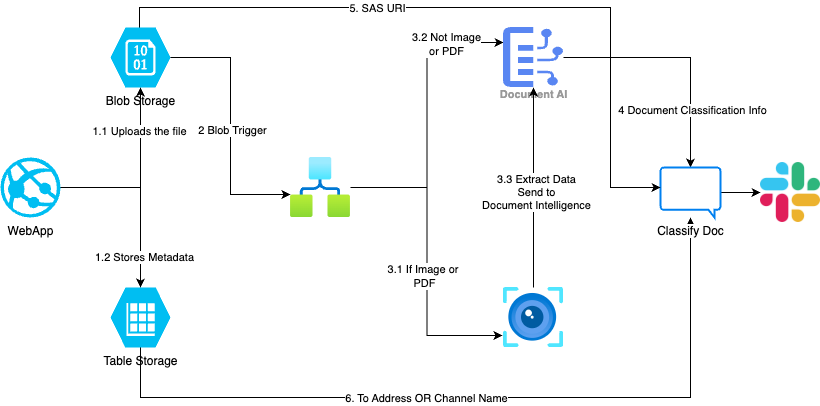

The diagram above was exported from draw.io. Its source (the exported page's mxGraphModel, read from the mxfile embedded in the PNG):
<mxGraphModel dx="1242" dy="700" grid="1" gridSize="10" guides="1" tooltips="1" connect="1" arrows="1" fold="1" page="1" pageScale="1" pageWidth="850" pageHeight="1100" math="0" shadow="0">
  <root>
    <mxCell id="0" />
    <mxCell id="1" parent="0" />
    <mxCell id="7VMGsyBf4Ibtqk9aTiyv-2" value="WebApp" style="verticalLabelPosition=bottom;html=1;verticalAlign=top;align=center;strokeColor=none;fillColor=#00BEF2;shape=mxgraph.azure.azure_website;pointerEvents=1;" parent="1" vertex="1">
      <mxGeometry x="21" y="230" width="60" height="60" as="geometry" />
    </mxCell>
    <mxCell id="7VMGsyBf4Ibtqk9aTiyv-4" value="Blob Storage" style="verticalLabelPosition=bottom;html=1;verticalAlign=top;align=center;strokeColor=none;fillColor=#00BEF2;shape=mxgraph.azure.storage_blob;" parent="1" vertex="1">
      <mxGeometry x="131" y="100" width="60" height="60" as="geometry" />
    </mxCell>
    <mxCell id="7VMGsyBf4Ibtqk9aTiyv-25" style="edgeStyle=orthogonalEdgeStyle;rounded=0;orthogonalLoop=1;jettySize=auto;html=1;exitX=0.5;exitY=1;exitDx=0;exitDy=0;exitPerimeter=0;" parent="1" source="7VMGsyBf4Ibtqk9aTiyv-5" target="7VMGsyBf4Ibtqk9aTiyv-24" edge="1">
      <mxGeometry relative="1" as="geometry">
        <Array as="points">
          <mxPoint x="161" y="470" />
          <mxPoint x="711" y="470" />
        </Array>
      </mxGeometry>
    </mxCell>
    <mxCell id="7VMGsyBf4Ibtqk9aTiyv-26" value="6. To Address OR Channel Name" style="edgeLabel;html=1;align=center;verticalAlign=middle;resizable=0;points=[];" parent="7VMGsyBf4Ibtqk9aTiyv-25" vertex="1" connectable="0">
      <mxGeometry x="-0.1413" relative="1" as="geometry">
        <mxPoint as="offset" />
      </mxGeometry>
    </mxCell>
    <mxCell id="7VMGsyBf4Ibtqk9aTiyv-5" value="Table Storage" style="verticalLabelPosition=bottom;html=1;verticalAlign=top;align=center;strokeColor=none;fillColor=#00BEF2;shape=mxgraph.azure.storage_table;" parent="1" vertex="1">
      <mxGeometry x="131" y="360" width="60" height="60" as="geometry" />
    </mxCell>
    <mxCell id="7VMGsyBf4Ibtqk9aTiyv-20" style="edgeStyle=orthogonalEdgeStyle;rounded=0;orthogonalLoop=1;jettySize=auto;html=1;entryX=0;entryY=0.25;entryDx=0;entryDy=0;" parent="1" source="7VMGsyBf4Ibtqk9aTiyv-6" target="7VMGsyBf4Ibtqk9aTiyv-7" edge="1">
      <mxGeometry relative="1" as="geometry" />
    </mxCell>
    <mxCell id="7VMGsyBf4Ibtqk9aTiyv-21" value="3.2 Not Image&lt;br&gt;or PDF" style="edgeLabel;html=1;align=center;verticalAlign=middle;resizable=0;points=[];" parent="7VMGsyBf4Ibtqk9aTiyv-20" vertex="1" connectable="0">
      <mxGeometry x="0.6098" y="-1" relative="1" as="geometry">
        <mxPoint as="offset" />
      </mxGeometry>
    </mxCell>
    <mxCell id="7VMGsyBf4Ibtqk9aTiyv-6" value="" style="image;aspect=fixed;html=1;points=[];align=center;fontSize=12;image=img/lib/azure2/internet_of_things/Logic_Apps.svg;" parent="1" vertex="1">
      <mxGeometry x="311" y="230" width="60" height="60" as="geometry" />
    </mxCell>
    <mxCell id="7VMGsyBf4Ibtqk9aTiyv-27" style="edgeStyle=orthogonalEdgeStyle;rounded=0;orthogonalLoop=1;jettySize=auto;html=1;" parent="1" source="7VMGsyBf4Ibtqk9aTiyv-7" target="7VMGsyBf4Ibtqk9aTiyv-24" edge="1">
      <mxGeometry relative="1" as="geometry" />
    </mxCell>
    <mxCell id="7VMGsyBf4Ibtqk9aTiyv-28" value="4 Document Classification Info" style="edgeLabel;html=1;align=center;verticalAlign=middle;resizable=0;points=[];" parent="7VMGsyBf4Ibtqk9aTiyv-27" vertex="1" connectable="0">
      <mxGeometry x="0.5105" y="1" relative="1" as="geometry">
        <mxPoint as="offset" />
      </mxGeometry>
    </mxCell>
    <mxCell id="7VMGsyBf4Ibtqk9aTiyv-7" value="Document AI" style="sketch=0;html=1;verticalAlign=top;labelPosition=center;verticalLabelPosition=bottom;align=center;spacingTop=-6;fontSize=11;fontStyle=1;fontColor=#999999;shape=image;aspect=fixed;imageAspect=0;image=data:image/svg+xml,(base64 omitted: 3096 chars);" parent="1" vertex="1">
      <mxGeometry x="524" y="100" width="60" height="60" as="geometry" />
    </mxCell>
    <mxCell id="7VMGsyBf4Ibtqk9aTiyv-18" style="edgeStyle=orthogonalEdgeStyle;rounded=0;orthogonalLoop=1;jettySize=auto;html=1;" parent="1" source="7VMGsyBf4Ibtqk9aTiyv-8" target="7VMGsyBf4Ibtqk9aTiyv-7" edge="1">
      <mxGeometry relative="1" as="geometry" />
    </mxCell>
    <mxCell id="7VMGsyBf4Ibtqk9aTiyv-19" value="3.3 Extract Data&lt;br&gt;Send to &lt;br&gt;Document Intelligence" style="edgeLabel;html=1;align=center;verticalAlign=middle;resizable=0;points=[];" parent="7VMGsyBf4Ibtqk9aTiyv-18" vertex="1" connectable="0">
      <mxGeometry x="-0.04" y="-2" relative="1" as="geometry">
        <mxPoint as="offset" />
      </mxGeometry>
    </mxCell>
    <mxCell id="7VMGsyBf4Ibtqk9aTiyv-8" value="" style="image;aspect=fixed;html=1;points=[];align=center;fontSize=12;image=img/lib/azure2/ai_machine_learning/Computer_Vision.svg;" parent="1" vertex="1">
      <mxGeometry x="524" y="360" width="60" height="60" as="geometry" />
    </mxCell>
    <mxCell id="7VMGsyBf4Ibtqk9aTiyv-9" value="" style="shape=image;html=1;verticalAlign=top;verticalLabelPosition=bottom;labelBackgroundColor=#ffffff;imageAspect=0;aspect=fixed;image=https://cdn2.iconfinder.com/data/icons/social-media-2285/512/1_Slack_colored_svg-128.png" parent="1" vertex="1">
      <mxGeometry x="781" y="235" width="60" height="60" as="geometry" />
    </mxCell>
    <mxCell id="7VMGsyBf4Ibtqk9aTiyv-10" style="edgeStyle=orthogonalEdgeStyle;rounded=0;orthogonalLoop=1;jettySize=auto;html=1;entryX=0.5;entryY=1;entryDx=0;entryDy=0;entryPerimeter=0;" parent="1" source="7VMGsyBf4Ibtqk9aTiyv-2" target="7VMGsyBf4Ibtqk9aTiyv-4" edge="1">
      <mxGeometry relative="1" as="geometry" />
    </mxCell>
    <mxCell id="7VMGsyBf4Ibtqk9aTiyv-12" value="1.1 Uploads the file" style="edgeLabel;html=1;align=center;verticalAlign=middle;resizable=0;points=[];" parent="7VMGsyBf4Ibtqk9aTiyv-10" vertex="1" connectable="0">
      <mxGeometry x="0.5217" y="2" relative="1" as="geometry">
        <mxPoint as="offset" />
      </mxGeometry>
    </mxCell>
    <mxCell id="7VMGsyBf4Ibtqk9aTiyv-11" style="edgeStyle=orthogonalEdgeStyle;rounded=0;orthogonalLoop=1;jettySize=auto;html=1;entryX=0.5;entryY=0;entryDx=0;entryDy=0;entryPerimeter=0;" parent="1" source="7VMGsyBf4Ibtqk9aTiyv-2" target="7VMGsyBf4Ibtqk9aTiyv-5" edge="1">
      <mxGeometry relative="1" as="geometry" />
    </mxCell>
    <mxCell id="7VMGsyBf4Ibtqk9aTiyv-13" value="1.2 Stores Metadata" style="edgeLabel;html=1;align=center;verticalAlign=middle;resizable=0;points=[];" parent="7VMGsyBf4Ibtqk9aTiyv-11" vertex="1" connectable="0">
      <mxGeometry x="0.6609" y="3" relative="1" as="geometry">
        <mxPoint as="offset" />
      </mxGeometry>
    </mxCell>
    <mxCell id="7VMGsyBf4Ibtqk9aTiyv-14" style="edgeStyle=orthogonalEdgeStyle;rounded=0;orthogonalLoop=1;jettySize=auto;html=1;entryX=0;entryY=0.617;entryDx=0;entryDy=0;entryPerimeter=0;" parent="1" source="7VMGsyBf4Ibtqk9aTiyv-4" target="7VMGsyBf4Ibtqk9aTiyv-6" edge="1">
      <mxGeometry relative="1" as="geometry" />
    </mxCell>
    <mxCell id="7VMGsyBf4Ibtqk9aTiyv-15" value="2 Blob Trigger" style="edgeLabel;html=1;align=center;verticalAlign=middle;resizable=0;points=[];" parent="7VMGsyBf4Ibtqk9aTiyv-14" vertex="1" connectable="0">
      <mxGeometry x="0.0308" y="1" relative="1" as="geometry">
        <mxPoint as="offset" />
      </mxGeometry>
    </mxCell>
    <mxCell id="7VMGsyBf4Ibtqk9aTiyv-16" style="edgeStyle=orthogonalEdgeStyle;rounded=0;orthogonalLoop=1;jettySize=auto;html=1;entryX=-0.017;entryY=0.8;entryDx=0;entryDy=0;entryPerimeter=0;" parent="1" source="7VMGsyBf4Ibtqk9aTiyv-6" target="7VMGsyBf4Ibtqk9aTiyv-8" edge="1">
      <mxGeometry relative="1" as="geometry" />
    </mxCell>
    <mxCell id="7VMGsyBf4Ibtqk9aTiyv-17" value="3.1 If Image or&amp;nbsp;&lt;div&gt;PDF&lt;/div&gt;" style="edgeLabel;html=1;align=center;verticalAlign=middle;resizable=0;points=[];" parent="7VMGsyBf4Ibtqk9aTiyv-16" vertex="1" connectable="0">
      <mxGeometry x="0.1013" y="-3" relative="1" as="geometry">
        <mxPoint as="offset" />
      </mxGeometry>
    </mxCell>
    <mxCell id="7VMGsyBf4Ibtqk9aTiyv-31" style="edgeStyle=orthogonalEdgeStyle;rounded=0;orthogonalLoop=1;jettySize=auto;html=1;entryX=0;entryY=0.5;entryDx=0;entryDy=0;" parent="1" source="7VMGsyBf4Ibtqk9aTiyv-24" target="7VMGsyBf4Ibtqk9aTiyv-9" edge="1">
      <mxGeometry relative="1" as="geometry" />
    </mxCell>
    <mxCell id="7VMGsyBf4Ibtqk9aTiyv-24" value="Classify Doc" style="html=1;verticalLabelPosition=bottom;align=center;labelBackgroundColor=#ffffff;verticalAlign=top;strokeWidth=2;strokeColor=#0080F0;shadow=0;dashed=0;shape=mxgraph.ios7.icons.message;" parent="1" vertex="1">
      <mxGeometry x="681" y="240" width="60" height="50" as="geometry" />
    </mxCell>
    <mxCell id="7VMGsyBf4Ibtqk9aTiyv-29" style="edgeStyle=orthogonalEdgeStyle;rounded=0;orthogonalLoop=1;jettySize=auto;html=1;entryX=0;entryY=0.4;entryDx=0;entryDy=0;entryPerimeter=0;" parent="1" source="7VMGsyBf4Ibtqk9aTiyv-4" target="7VMGsyBf4Ibtqk9aTiyv-24" edge="1">
      <mxGeometry relative="1" as="geometry">
        <Array as="points">
          <mxPoint x="160" y="80" />
          <mxPoint x="631" y="80" />
          <mxPoint x="631" y="260" />
        </Array>
      </mxGeometry>
    </mxCell>
    <mxCell id="7VMGsyBf4Ibtqk9aTiyv-30" value="5. SAS URI" style="edgeLabel;html=1;align=center;verticalAlign=middle;resizable=0;points=[];" parent="7VMGsyBf4Ibtqk9aTiyv-29" vertex="1" connectable="0">
      <mxGeometry x="-0.287" relative="1" as="geometry">
        <mxPoint as="offset" />
      </mxGeometry>
    </mxCell>
  </root>
</mxGraphModel>